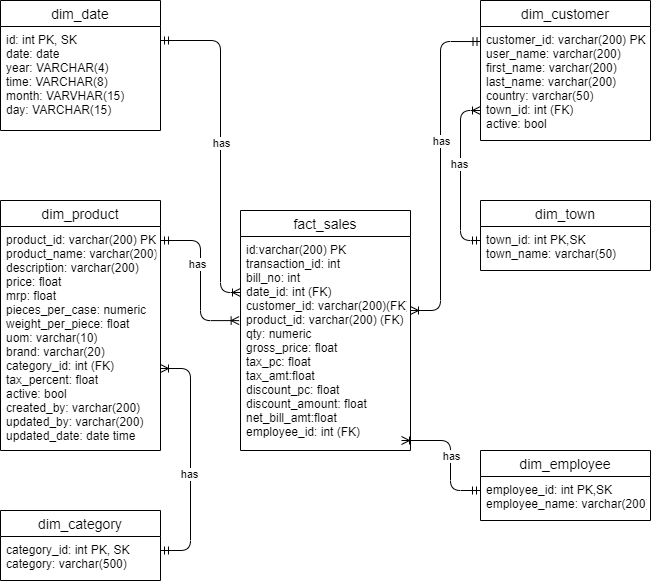

The diagram above was exported from draw.io. Its source (the exported page's mxGraphModel, read from the mxfile embedded in the PNG):
<mxGraphModel dx="998" dy="580" grid="1" gridSize="10" guides="1" tooltips="1" connect="1" arrows="1" fold="1" page="1" pageScale="1" pageWidth="850" pageHeight="1100" math="0" shadow="0" extFonts="Permanent Marker^https://fonts.googleapis.com/css?family=Permanent+Marker">
  <root>
    <mxCell id="0" />
    <mxCell id="1" parent="0" />
    <mxCell id="niWdloi9LAtTo9gY_3bw-4" value="fact_sales" style="swimlane;fontStyle=0;childLayout=stackLayout;horizontal=1;startSize=26;horizontalStack=0;resizeParent=1;resizeParentMax=0;resizeLast=0;collapsible=1;marginBottom=0;align=center;fontSize=14;" vertex="1" parent="1">
      <mxGeometry x="360" y="340" width="170" height="240" as="geometry" />
    </mxCell>
    <mxCell id="niWdloi9LAtTo9gY_3bw-5" value="id:varchar(200) PK&#10;transaction_id: int&#10;bill_no: int&#10;date_id: int (FK)&#10;customer_id: varchar(200)(FK)&#10;product_id: varchar(200) (FK)&#10;qty: numeric&#10;gross_price: float&#10;tax_pc: float&#10;tax_amt:float&#10;discount_pc: float&#10;discount_amount: float&#10;net_bill_amt:float&#10;employee_id: int (FK)" style="text;strokeColor=none;fillColor=none;spacingLeft=4;spacingRight=4;overflow=hidden;rotatable=0;points=[[0,0.5],[1,0.5]];portConstraint=eastwest;fontSize=12;" vertex="1" parent="niWdloi9LAtTo9gY_3bw-4">
      <mxGeometry y="26" width="170" height="214" as="geometry" />
    </mxCell>
    <mxCell id="niWdloi9LAtTo9gY_3bw-8" value="dim_category" style="swimlane;fontStyle=0;childLayout=stackLayout;horizontal=1;startSize=26;horizontalStack=0;resizeParent=1;resizeParentMax=0;resizeLast=0;collapsible=1;marginBottom=0;align=center;fontSize=14;" vertex="1" parent="1">
      <mxGeometry x="120" y="640" width="160" height="70" as="geometry" />
    </mxCell>
    <mxCell id="niWdloi9LAtTo9gY_3bw-9" value="category_id: int PK, SK&#10;category: varchar(500)" style="text;strokeColor=none;fillColor=none;spacingLeft=4;spacingRight=4;overflow=hidden;rotatable=0;points=[[0,0.5],[1,0.5]];portConstraint=eastwest;fontSize=12;" vertex="1" parent="niWdloi9LAtTo9gY_3bw-8">
      <mxGeometry y="26" width="160" height="44" as="geometry" />
    </mxCell>
    <mxCell id="niWdloi9LAtTo9gY_3bw-12" value="dim_product" style="swimlane;fontStyle=0;childLayout=stackLayout;horizontal=1;startSize=26;horizontalStack=0;resizeParent=1;resizeParentMax=0;resizeLast=0;collapsible=1;marginBottom=0;align=center;fontSize=14;" vertex="1" parent="1">
      <mxGeometry x="120" y="330" width="160" height="250" as="geometry" />
    </mxCell>
    <mxCell id="niWdloi9LAtTo9gY_3bw-13" value="product_id: varchar(200) PK&#10;product_name: varchar(200)&#10;description: varchar(200)&#10;price: float&#10;mrp: float&#10;pieces_per_case: numeric&#10;weight_per_piece: float&#10;uom: varchar(10)&#10;brand: varchar(20)&#10;category_id: int (FK)&#10;tax_percent: float&#10;active: bool&#10;created_by: varchar(200)&#10;updated_by: varchar(200)&#10;updated_date: date time&#10;" style="text;strokeColor=none;fillColor=none;spacingLeft=4;spacingRight=4;overflow=hidden;rotatable=0;points=[[0,0.5],[1,0.5]];portConstraint=eastwest;fontSize=12;" vertex="1" parent="niWdloi9LAtTo9gY_3bw-12">
      <mxGeometry y="26" width="160" height="224" as="geometry" />
    </mxCell>
    <mxCell id="niWdloi9LAtTo9gY_3bw-16" value="dim_date" style="swimlane;fontStyle=0;childLayout=stackLayout;horizontal=1;startSize=26;horizontalStack=0;resizeParent=1;resizeParentMax=0;resizeLast=0;collapsible=1;marginBottom=0;align=center;fontSize=14;" vertex="1" parent="1">
      <mxGeometry x="120" y="130" width="160" height="130" as="geometry" />
    </mxCell>
    <mxCell id="niWdloi9LAtTo9gY_3bw-17" value="id: int PK, SK&#10;date: date&#10;year: VARCHAR(4)&#10;time: VARCHAR(8)&#10;month: VARVHAR(15)&#10;day: VARCHAR(15)" style="text;strokeColor=none;fillColor=none;spacingLeft=4;spacingRight=4;overflow=hidden;rotatable=0;points=[[0,0.5],[1,0.5]];portConstraint=eastwest;fontSize=12;" vertex="1" parent="niWdloi9LAtTo9gY_3bw-16">
      <mxGeometry y="26" width="160" height="104" as="geometry" />
    </mxCell>
    <mxCell id="niWdloi9LAtTo9gY_3bw-20" value="dim_customer" style="swimlane;fontStyle=0;childLayout=stackLayout;horizontal=1;startSize=26;horizontalStack=0;resizeParent=1;resizeParentMax=0;resizeLast=0;collapsible=1;marginBottom=0;align=center;fontSize=14;" vertex="1" parent="1">
      <mxGeometry x="600" y="130" width="170" height="140" as="geometry" />
    </mxCell>
    <mxCell id="niWdloi9LAtTo9gY_3bw-21" value="customer_id: varchar(200) PK&#10;user_name: varchar(200)&#10;first_name: varchar(200)&#10;last_name: varchar(200)&#10;country: varchar(50)&#10;town_id: int (FK)&#10;active: bool" style="text;strokeColor=none;fillColor=none;spacingLeft=4;spacingRight=4;overflow=hidden;rotatable=0;points=[[0,0.5],[1,0.5]];portConstraint=eastwest;fontSize=12;" vertex="1" parent="niWdloi9LAtTo9gY_3bw-20">
      <mxGeometry y="26" width="170" height="114" as="geometry" />
    </mxCell>
    <mxCell id="niWdloi9LAtTo9gY_3bw-24" value="dim_employee" style="swimlane;fontStyle=0;childLayout=stackLayout;horizontal=1;startSize=26;horizontalStack=0;resizeParent=1;resizeParentMax=0;resizeLast=0;collapsible=1;marginBottom=0;align=center;fontSize=14;" vertex="1" parent="1">
      <mxGeometry x="600" y="580" width="170" height="70" as="geometry" />
    </mxCell>
    <mxCell id="niWdloi9LAtTo9gY_3bw-39" value="" style="edgeStyle=orthogonalEdgeStyle;fontSize=12;html=1;endArrow=ERoneToMany;startArrow=ERmandOne;" edge="1" parent="niWdloi9LAtTo9gY_3bw-24">
      <mxGeometry width="100" height="100" relative="1" as="geometry">
        <mxPoint y="40" as="sourcePoint" />
        <mxPoint x="-79" y="-10" as="targetPoint" />
        <Array as="points">
          <mxPoint x="-30" y="40" />
          <mxPoint x="-30" y="-10" />
        </Array>
      </mxGeometry>
    </mxCell>
    <mxCell id="niWdloi9LAtTo9gY_3bw-43" value="has" style="edgeLabel;html=1;align=center;verticalAlign=middle;resizable=0;points=[];" vertex="1" connectable="0" parent="niWdloi9LAtTo9gY_3bw-39">
      <mxGeometry x="0.014" relative="1" as="geometry">
        <mxPoint as="offset" />
      </mxGeometry>
    </mxCell>
    <mxCell id="niWdloi9LAtTo9gY_3bw-25" value="employee_id: int PK,SK&#10;employee_name: varchar(200)" style="text;strokeColor=none;fillColor=none;spacingLeft=4;spacingRight=4;overflow=hidden;rotatable=0;points=[[0,0.5],[1,0.5]];portConstraint=eastwest;fontSize=12;" vertex="1" parent="niWdloi9LAtTo9gY_3bw-24">
      <mxGeometry y="26" width="170" height="44" as="geometry" />
    </mxCell>
    <mxCell id="niWdloi9LAtTo9gY_3bw-28" value="dim_town" style="swimlane;fontStyle=0;childLayout=stackLayout;horizontal=1;startSize=26;horizontalStack=0;resizeParent=1;resizeParentMax=0;resizeLast=0;collapsible=1;marginBottom=0;align=center;fontSize=14;" vertex="1" parent="1">
      <mxGeometry x="600" y="330" width="170" height="70" as="geometry" />
    </mxCell>
    <mxCell id="niWdloi9LAtTo9gY_3bw-29" value="town_id: int PK,SK&#10;town_name: varchar(50)" style="text;strokeColor=none;fillColor=none;spacingLeft=4;spacingRight=4;overflow=hidden;rotatable=0;points=[[0,0.5],[1,0.5]];portConstraint=eastwest;fontSize=12;" vertex="1" parent="niWdloi9LAtTo9gY_3bw-28">
      <mxGeometry y="26" width="170" height="44" as="geometry" />
    </mxCell>
    <mxCell id="niWdloi9LAtTo9gY_3bw-32" value="" style="edgeStyle=orthogonalEdgeStyle;fontSize=12;html=1;endArrow=ERoneToMany;startArrow=ERmandOne;exitX=0.003;exitY=0.132;exitDx=0;exitDy=0;exitPerimeter=0;" edge="1" parent="1" source="niWdloi9LAtTo9gY_3bw-21" target="niWdloi9LAtTo9gY_3bw-5">
      <mxGeometry width="100" height="100" relative="1" as="geometry">
        <mxPoint x="570" y="180" as="sourcePoint" />
        <mxPoint x="550" y="440" as="targetPoint" />
        <Array as="points">
          <mxPoint x="560" y="171" />
          <mxPoint x="560" y="440" />
        </Array>
      </mxGeometry>
    </mxCell>
    <mxCell id="niWdloi9LAtTo9gY_3bw-41" value="has" style="edgeLabel;html=1;align=center;verticalAlign=middle;resizable=0;points=[];" vertex="1" connectable="0" parent="niWdloi9LAtTo9gY_3bw-32">
      <mxGeometry x="-0.1755" relative="1" as="geometry">
        <mxPoint as="offset" />
      </mxGeometry>
    </mxCell>
    <mxCell id="niWdloi9LAtTo9gY_3bw-33" value="" style="edgeStyle=orthogonalEdgeStyle;fontSize=12;html=1;endArrow=ERoneToMany;startArrow=ERmandOne;" edge="1" parent="1" source="niWdloi9LAtTo9gY_3bw-29" target="niWdloi9LAtTo9gY_3bw-21">
      <mxGeometry width="100" height="100" relative="1" as="geometry">
        <mxPoint x="590" y="370" as="sourcePoint" />
        <mxPoint x="690" y="270" as="targetPoint" />
        <Array as="points">
          <mxPoint x="580" y="370" />
          <mxPoint x="580" y="240" />
        </Array>
      </mxGeometry>
    </mxCell>
    <mxCell id="niWdloi9LAtTo9gY_3bw-42" value="has" style="edgeLabel;html=1;align=center;verticalAlign=middle;resizable=0;points=[];" vertex="1" connectable="0" parent="niWdloi9LAtTo9gY_3bw-33">
      <mxGeometry x="0.1459" y="2" relative="1" as="geometry">
        <mxPoint as="offset" />
      </mxGeometry>
    </mxCell>
    <mxCell id="niWdloi9LAtTo9gY_3bw-35" value="" style="edgeStyle=orthogonalEdgeStyle;fontSize=12;html=1;endArrow=ERoneToMany;startArrow=ERmandOne;" edge="1" parent="1">
      <mxGeometry width="100" height="100" relative="1" as="geometry">
        <mxPoint x="280" y="170" as="sourcePoint" />
        <mxPoint x="360" y="422" as="targetPoint" />
        <Array as="points">
          <mxPoint x="340" y="170" />
          <mxPoint x="340" y="422" />
        </Array>
      </mxGeometry>
    </mxCell>
    <mxCell id="niWdloi9LAtTo9gY_3bw-40" value="has" style="edgeLabel;html=1;align=center;verticalAlign=middle;resizable=0;points=[];" vertex="1" connectable="0" parent="niWdloi9LAtTo9gY_3bw-35">
      <mxGeometry x="-0.0265" relative="1" as="geometry">
        <mxPoint as="offset" />
      </mxGeometry>
    </mxCell>
    <mxCell id="niWdloi9LAtTo9gY_3bw-37" value="" style="edgeStyle=orthogonalEdgeStyle;fontSize=12;html=1;endArrow=ERoneToMany;startArrow=ERmandOne;entryX=-0.008;entryY=0.393;entryDx=0;entryDy=0;entryPerimeter=0;" edge="1" parent="1" target="niWdloi9LAtTo9gY_3bw-5">
      <mxGeometry width="100" height="100" relative="1" as="geometry">
        <mxPoint x="280" y="370" as="sourcePoint" />
        <mxPoint x="380" y="270" as="targetPoint" />
      </mxGeometry>
    </mxCell>
    <mxCell id="niWdloi9LAtTo9gY_3bw-45" value="has" style="edgeLabel;html=1;align=center;verticalAlign=middle;resizable=0;points=[];" vertex="1" connectable="0" parent="niWdloi9LAtTo9gY_3bw-37">
      <mxGeometry x="-0.2117" y="-4" relative="1" as="geometry">
        <mxPoint as="offset" />
      </mxGeometry>
    </mxCell>
    <mxCell id="niWdloi9LAtTo9gY_3bw-38" value="" style="fontSize=12;html=1;endArrow=ERoneToMany;startArrow=ERmandOne;edgeStyle=orthogonalEdgeStyle;" edge="1" parent="1" target="niWdloi9LAtTo9gY_3bw-13">
      <mxGeometry width="100" height="100" relative="1" as="geometry">
        <mxPoint x="280" y="680" as="sourcePoint" />
        <mxPoint x="282" y="498" as="targetPoint" />
        <Array as="points">
          <mxPoint x="310" y="680" />
          <mxPoint x="310" y="498" />
        </Array>
      </mxGeometry>
    </mxCell>
    <mxCell id="niWdloi9LAtTo9gY_3bw-44" value="has" style="edgeLabel;html=1;align=center;verticalAlign=middle;resizable=0;points=[];" vertex="1" connectable="0" parent="niWdloi9LAtTo9gY_3bw-38">
      <mxGeometry x="-0.1124" y="2" relative="1" as="geometry">
        <mxPoint as="offset" />
      </mxGeometry>
    </mxCell>
  </root>
</mxGraphModel>